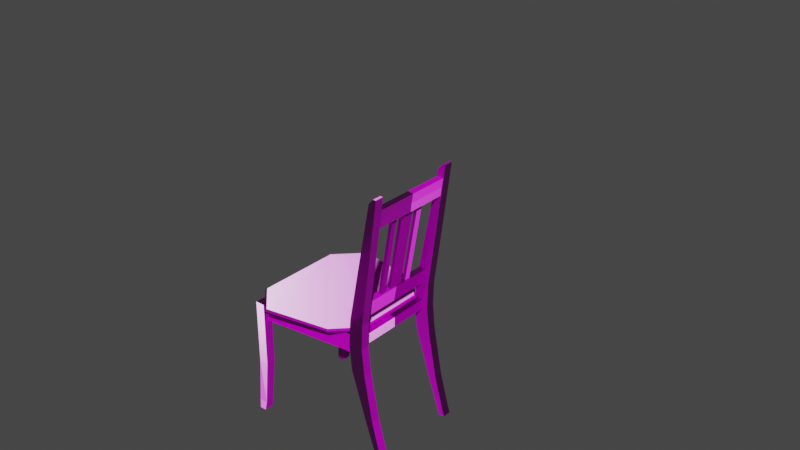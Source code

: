 # Source: chair.blend  (saved by Blender 3.3.6; exported with 4.5.12 LTS)
import bpy
from mathutils import Matrix  # noqa: F401  (used for matrix-valued properties, if any)

bpy.ops.wm.read_factory_settings(use_empty=True)
scene = bpy.context.scene
scene.name = 'Scene'

# ---- collections
col_collection = bpy.data.collections.new('Collection'); scene.collection.children.link(col_collection)
col_collection_2 = bpy.data.collections.new('Collection 2'); scene.collection.children.link(col_collection_2)

# ---- images (referenced by path relative to the original .blend; pixels are not part of the script)
import os
ASSET_DIR = os.environ.get("B2B_ASSET_DIR", "")  # directory of the original .blend (textures are referenced by path, not embedded)
HERE = os.path.dirname(os.path.abspath(__file__))  # packed textures are extracted next to this script under _unpacked/

def load_image(name, relpath, width, height, colorspace="sRGB"):
    """Load a texture the original file referenced (path relative to the .blend, or extracted next to this script)."""
    p = next((c for c in (os.path.join(HERE, relpath), os.path.join(ASSET_DIR, relpath)) if relpath and os.path.exists(c)), "")
    if p:
        img = bpy.data.images.load(p, check_existing=True)
        img.name = name
    else:  # same state as the original file: an image datablock whose file is absent (Cycles renders it pink)
        img = bpy.data.images.new(name, width, height)
        img.source = "FILE"
        img.filepath = "//" + (relpath or name)
    img.colorspace_settings.name = colorspace
    return img
img_woodfloor043_2k_normalgl_jpg = load_image('WoodFloor043_2K_NormalGL.jpg', 'WoodFloor043_2K_NormalGL.jpg', 1024, 1024, 'Non-Color')
img_woodfloor043_2k_color_jpg = load_image('WoodFloor043_2K_Color.jpg', 'WoodFloor043_2K_Color.jpg', 1024, 1024, 'sRGB')
img_woodfloor043_2k_roughness_jpg = load_image('WoodFloor043_2K_Roughness.jpg', 'WoodFloor043_2K_Roughness.jpg', 1024, 1024, 'Non-Color')
img_e2698c416dfe9853e4287c338e27a9e5_jpg = load_image('e2698c416dfe9853e4287c338e27a9e5.jpg', 'e2698c416dfe9853e4287c338e27a9e5.jpg', 1024, 1024, 'sRGB')

# ---- materials (node trees are filled in below, after node groups)
mat_material_001 = bpy.data.materials.new('Material.001')
mat_material_001.use_transparent_shadow = False
mat_e2698c416dfe9853e4287c338e27a9e5 = bpy.data.materials.new('e2698c416dfe9853e4287c338e27a9e5')
mat_e2698c416dfe9853e4287c338e27a9e5.surface_render_method = 'BLENDED'
mat_e2698c416dfe9853e4287c338e27a9e5.blend_method = 'BLEND'
mat_e2698c416dfe9853e4287c338e27a9e5.use_transparent_shadow = False

# ---- material node trees
mat_material_001.use_nodes = True; mat_material_001.node_tree.nodes.clear()
_N = mat_material_001.node_tree.nodes; _L = mat_material_001.node_tree.links
n0 = _N.new('ShaderNodeOutputMaterial'); n0.name = 'Material Output'; n0.location = (300, 300)
n1 = _N.new('ShaderNodeBsdfPrincipled'); n1.name = 'Principled BSDF'; n1.location = (10, 300)
n1.distribution = 'GGX'
n1.subsurface_method = 'RANDOM_WALK_SKIN'
n1.inputs[3].default_value = 1.45
n1.inputs[27].default_value = (0.0, 0.0, 0.0, 1.0)
n1.inputs[28].default_value = 1.0
n2 = _N.new('ShaderNodeTexImage'); n2.name = 'Image Texture.001'; n2.location = (-562, -405)
n2.image = img_woodfloor043_2k_normalgl_jpg
n3 = _N.new('ShaderNodeNormalMap'); n3.name = 'Normal Map'; n3.location = (-258, -399)
n4 = _N.new('ShaderNodeTexImage'); n4.name = 'Image Texture'; n4.location = (-385, 239)
n4.image = img_woodfloor043_2k_color_jpg
n5 = _N.new('ShaderNodeTexImage'); n5.name = 'Image Texture.002'; n5.location = (-489, -73)
n5.image = img_woodfloor043_2k_roughness_jpg
_L.new(n1.outputs[0], n0.inputs[0])
_L.new(n4.outputs[0], n1.inputs[0])
_L.new(n2.outputs[0], n3.inputs[1])
_L.new(n3.outputs[0], n1.inputs[5])
_L.new(n5.outputs[0], n1.inputs[2])
n0.is_active_output = True
mat_e2698c416dfe9853e4287c338e27a9e5.use_nodes = True; mat_e2698c416dfe9853e4287c338e27a9e5.node_tree.nodes.clear()
_N = mat_e2698c416dfe9853e4287c338e27a9e5.node_tree.nodes; _L = mat_e2698c416dfe9853e4287c338e27a9e5.node_tree.links
n0 = _N.new('ShaderNodeOutputMaterial'); n0.name = 'Material Output'; n0.location = (300, 300)
n1 = _N.new('ShaderNodeTexImage'); n1.name = 'Image Texture'; n1.location = (-200, 300)
n1.image = img_e2698c416dfe9853e4287c338e27a9e5_jpg
n1.extension = 'CLIP'
n2 = _N.new('ShaderNodeBsdfPrincipled'); n2.name = 'Principled BSDF'; n2.location = (0, 300)
n2.distribution = 'GGX'
n2.subsurface_method = 'RANDOM_WALK_SKIN'
n2.inputs[3].default_value = 1.45
n2.inputs[27].default_value = (0.0, 0.0, 0.0, 1.0)
n2.inputs[28].default_value = 1.0
_L.new(n1.outputs[0], n2.inputs[0])
_L.new(n1.outputs[1], n2.inputs[4])
_L.new(n2.outputs[0], n0.inputs[0])
n0.is_active_output = True

# ---- world
world_world = bpy.data.worlds.new('World'); scene.world = world_world
world_world.use_nodes = True; world_world.node_tree.nodes.clear()
_N = world_world.node_tree.nodes; _L = world_world.node_tree.links
n0 = _N.new('ShaderNodeOutputWorld'); n0.name = 'World Output'; n0.location = (300, 300)
n1 = _N.new('ShaderNodeBackground'); n1.name = 'Background'; n1.location = (10, 300)
n1.inputs[0].default_value = (0.05088, 0.05088, 0.05088, 1.0)
_L.new(n1.outputs[0], n0.inputs[0])
n0.is_active_output = True
world_world.color = (0.05088, 0.05088, 0.05088)
world_world.use_sun_shadow = False
world_world.sun_shadow_jitter_overblur = 0.0

# ---- meshes
me_cube_001 = bpy.data.meshes.new('Cube.001')
me_cube_001.from_pydata([(-0.01207, -0.006763, -0.006335), (-0.01217, -0.00599, 0.006763), (-0.01207, 0.006763, -0.006335), (-0.01217, 0.00599, 0.006763), (-0.002583, -0.006763, -0.006335), (-0.0001939, -0.00599, 0.006763), (-0.002583, 0.006763, -0.006335), (-0.0001939, 0.00599, 0.006763), (-0.006763, -0.006763, 0.1651), (-0.006763, 0.006763, 0.1651), (0.006763, -0.006763, 0.1651), (0.006763, 0.006763, 0.1651), (-0.006763, 0.006763, 0.07279), (0.006763, 0.006763, 0.07279), (0.006763, -0.006763, 0.07279), (-0.006763, -0.006763, 0.07279)], [], [(0, 1, 3, 2), (2, 3, 7, 6), (6, 7, 5, 4), (4, 5, 1, 0), (2, 6, 4, 0), (13, 12, 9, 11), (11, 9, 8, 10), (14, 13, 11, 10), (12, 15, 8, 9), (15, 14, 10, 8), (1, 5, 14, 15), (3, 1, 15, 12), (5, 7, 13, 14), (7, 3, 12, 13)])
_uv = me_cube_001.uv_layers.new(name='UVMap')
_uv.uv.foreach_set('vector', [0.3383, 0.2864, 0.3388, 0.2649, 0.3486, 0.2646, 0.3494, 0.2861, 0.3494, 0.2861, 0.3486, 0.2646, 0.3584, 0.2631, 0.3573, 0.285, 0.3573, 0.285, 0.3584, 0.2631, 0.3684, 0.2639, 0.3685, 0.2861, 0.3304, 0.2858, 0.3289, 0.2639, 0.3388, 0.2649, 0.3383, 0.2864, 0.08323, 0.3762, 0.07534, 0.3762, 0.07534, 0.3537, 0.08323, 0.3537, 0.3599, 0.1533, 0.3486, 0.1542, 0.3485, 0.0002485, 0.3597, 0.0001995, 0.06377, 0.3517, 0.06377, 0.3292, 0.07501, 0.3292, 0.07501, 0.3517, 0.3711, 0.1538, 0.3599, 0.1533, 0.3597, 0.0001995, 0.3711, 0.000166, 0.3486, 0.1542, 0.3373, 0.1544, 0.3374, 0.0002471, 0.3485, 0.0002485, 0.3373, 0.1544, 0.326, 0.1538, 0.3261, 0.000216, 0.3374, 0.0002471, 0.3388, 0.2649, 0.3289, 0.2639, 0.326, 0.1538, 0.3373, 0.1544, 0.3486, 0.2646, 0.3388, 0.2649, 0.3373, 0.1544, 0.3486, 0.1542, 0.3684, 0.2639, 0.3584, 0.2631, 0.3599, 0.1533, 0.3711, 0.1538, 0.3584, 0.2631, 0.3486, 0.2646, 0.3486, 0.1542, 0.3599, 0.1533])
me_cube_001.materials.append(mat_material_001)
me_cube_001.update()
me_cube_002 = bpy.data.meshes.new('Cube.002')
me_cube_002.from_pydata([(-0.004348, -0.00184, -0.004348), (-0.007306, -0.00184, 0.004348), (-0.004348, 0.01084, -0.004348), (-0.007306, 0.01084, 0.004348), (0.004348, -0.00184, -0.004348), (0.00139, -0.00184, 0.004348), (0.004348, 0.01084, -0.004348), (0.00139, 0.01084, 0.004348), (-0.02318, -0.00184, 0.05119), (-0.02318, 0.01084, 0.05119), (-0.01133, -0.00184, 0.05119), (-0.01133, 0.01084, 0.05119), (-0.04441, -0.00184, 0.1185), (-0.04441, 0.01084, 0.1185), (-0.02362, -0.00184, 0.1185), (-0.02362, 0.01084, 0.1185), (-0.04811, -0.00184, 0.1555), (-0.04811, 0.01084, 0.1555), (-0.02732, -0.00184, 0.1555), (-0.02732, 0.01084, 0.1555), (-0.04548, -0.00184, 0.1915), (-0.04548, 0.01084, 0.1915), (-0.02601, -0.00184, 0.1915), (-0.02601, 0.01084, 0.1915), (-0.03124, -0.00184, 0.2657), (-0.03124, 0.01084, 0.2657), (-0.0156, -0.00184, 0.2657), (-0.0156, 0.01084, 0.2657), (-0.01257, -0.00184, 0.3608), (-0.01257, 0.01084, 0.3608), (-0.002718, -0.00184, 0.3608), (-0.002718, 0.01084, 0.3608), (-0.00591, -0.00184, 0.3682), (-0.00591, 0.01084, 0.3682), (-0.001731, -0.00184, 0.3682), (-0.001731, 0.01084, 0.3682)], [], [(0, 1, 3, 2), (2, 3, 7, 6), (6, 7, 5, 4), (4, 5, 1, 0), (2, 6, 4, 0), (3, 1, 8, 9), (8, 10, 14, 12), (1, 5, 10, 8), (7, 3, 9, 11), (5, 7, 11, 10), (14, 15, 19, 18), (11, 9, 13, 15), (10, 11, 15, 14), (9, 8, 12, 13), (16, 18, 22, 20), (13, 12, 16, 17), (12, 14, 18, 16), (15, 13, 17, 19), (23, 21, 25, 27), (19, 17, 21, 23), (18, 19, 23, 22), (17, 16, 20, 21), (26, 27, 31, 30), (22, 23, 27, 26), (21, 20, 24, 25), (20, 22, 26, 24), (28, 30, 34, 32), (25, 24, 28, 29), (24, 26, 30, 28), (27, 25, 29, 31), (35, 33, 32, 34), (31, 29, 33, 35), (30, 31, 35, 34), (29, 28, 32, 33)])
_uv = me_cube_002.uv_layers.new(name='UVMap')
_uv.uv.foreach_set('vector', [0.32, 0.005039, 0.3201, 0.02069, 0.3093, 0.02114, 0.3092, 0.005488, 0.3092, 0.005488, 0.3093, 0.02114, 0.3021, 0.0165, 0.3022, 0.0007423, 0.3022, 0.0007423, 0.3021, 0.0165, 0.2912, 0.01578, 0.2915, 0.000166, 0.2915, 0.000166, 0.2912, 0.01578, 0.284, 0.01947, 0.2845, 0.004091, 0.07501, 0.3754, 0.06758, 0.3754, 0.06758, 0.3537, 0.07501, 0.3537, 0.3093, 0.02114, 0.3201, 0.02069, 0.3215, 0.1055, 0.3105, 0.1066, 0.2796, 0.104, 0.2896, 0.1003, 0.2867, 0.2194, 0.269, 0.2227, 0.284, 0.01947, 0.2912, 0.01578, 0.2896, 0.1003, 0.2796, 0.104, 0.3021, 0.0165, 0.3093, 0.02114, 0.3105, 0.1066, 0.3006, 0.1012, 0.2912, 0.01578, 0.3021, 0.0165, 0.3006, 0.1012, 0.2896, 0.1003, 0.2867, 0.2194, 0.2977, 0.2201, 0.2969, 0.2856, 0.2857, 0.2854, 0.3006, 0.1012, 0.3105, 0.1066, 0.3149, 0.226, 0.2977, 0.2201, 0.2896, 0.1003, 0.3006, 0.1012, 0.2977, 0.2201, 0.2867, 0.2194, 0.3105, 0.1066, 0.3215, 0.1055, 0.3257, 0.2253, 0.3149, 0.226, 0.2675, 0.2858, 0.2857, 0.2854, 0.2855, 0.3495, 0.2689, 0.3469, 0.3149, 0.226, 0.3257, 0.2253, 0.3257, 0.288, 0.315, 0.2873, 0.269, 0.2227, 0.2867, 0.2194, 0.2857, 0.2854, 0.2675, 0.2858, 0.2977, 0.2201, 0.3149, 0.226, 0.315, 0.2873, 0.2969, 0.2856, 0.2966, 0.3496, 0.3132, 0.3473, 0.3092, 0.4749, 0.2962, 0.4783, 0.2969, 0.2856, 0.315, 0.2873, 0.3132, 0.3473, 0.2966, 0.3496, 0.2857, 0.2854, 0.2969, 0.2856, 0.2966, 0.3496, 0.2855, 0.3495, 0.315, 0.2873, 0.3257, 0.288, 0.3239, 0.3486, 0.3132, 0.3473, 0.2855, 0.4783, 0.2962, 0.4783, 0.2959, 0.6397, 0.2853, 0.6396, 0.2855, 0.3495, 0.2966, 0.3496, 0.2962, 0.4783, 0.2855, 0.4783, 0.3132, 0.3473, 0.3239, 0.3486, 0.3199, 0.4762, 0.3092, 0.4749, 0.2689, 0.3469, 0.2855, 0.3495, 0.2855, 0.4783, 0.2725, 0.4747, 0.2771, 0.6374, 0.2853, 0.6396, 0.2853, 0.6522, 0.2818, 0.6512, 0.3092, 0.4749, 0.3199, 0.4762, 0.3148, 0.6389, 0.3041, 0.6375, 0.2725, 0.4747, 0.2855, 0.4783, 0.2853, 0.6396, 0.2771, 0.6374, 0.2962, 0.4783, 0.3092, 0.4749, 0.3041, 0.6375, 0.2959, 0.6397, 0.08617, 0.3292, 0.08617, 0.3364, 0.07534, 0.3364, 0.07534, 0.3292, 0.2959, 0.6397, 0.3041, 0.6375, 0.2994, 0.6513, 0.2959, 0.6522, 0.2853, 0.6396, 0.2959, 0.6397, 0.2959, 0.6522, 0.2853, 0.6522, 0.08617, 0.3534, 0.07534, 0.3534, 0.07534, 0.3364, 0.08617, 0.3364])
me_cube_002.materials.append(mat_material_001)
me_cube_002.update()
me_cube_003 = bpy.data.meshes.new('Cube.003')
me_cube_003.from_pydata([(-0.07381, 0.009437, -0.013), (-0.07381, 0.009437, 0.013), (-0.07381, 0.013, -0.013), (-0.07381, 0.013, 0.013), (0.06591, 0.006885, -0.013), (0.06591, 0.006885, 0.013), (0.06591, 0.01045, -0.013), (0.06591, 0.01045, 0.013)], [], [(0, 1, 3, 2), (2, 3, 7, 6), (6, 7, 5, 4), (4, 5, 1, 0), (2, 6, 4, 0), (7, 3, 1, 5)])
_uv = me_cube_003.uv_layers.new(name='UVMap')
_uv.uv.foreach_set('vector', [0.3744, 0.0001661, 0.3964, 0.000166, 0.3964, 0.006178, 0.3744, 0.006178, 0.3744, 0.006178, 0.3964, 0.006178, 0.3964, 0.242, 0.3744, 0.242, 0.3744, 0.242, 0.3964, 0.242, 0.3964, 0.248, 0.3744, 0.248, 0.4213, 0.2421, 0.3994, 0.2421, 0.3994, 0.006288, 0.4213, 0.006288, 0.3744, 0.006178, 0.3744, 0.242, 0.3714, 0.2421, 0.3714, 0.006288, 0.3964, 0.242, 0.3964, 0.006178, 0.3994, 0.006288, 0.3994, 0.2421])
me_cube_003.materials.append(mat_material_001)
me_cube_003.update()
me_cube_004 = bpy.data.meshes.new('Cube.004')
me_cube_004.from_pydata([(-0.005462, 0.05909, -0.0005286), (-0.005462, 0.05909, 0.01349), (0.005462, 0.05909, -0.0005286), (0.005462, 0.05909, 0.01349), (-0.005462, 0.0, -0.0005286), (-0.005462, 0.0, 0.01349), (0.005462, 0.0, -0.0005286), (0.005462, 0.0, 0.01349)], [], [(4, 5, 1, 0), (0, 1, 3, 2), (3, 1, 5, 7), (0, 2, 6, 4), (2, 3, 7, 6)])
_uv = me_cube_004.uv_layers.new(name='UVMap')
_uv.uv.foreach_set('vector', [0.2519, 0.4336, 0.2414, 0.4336, 0.2414, 0.3455, 0.2519, 0.3455, 0.2519, 0.3455, 0.2414, 0.3455, 0.2414, 0.3292, 0.2519, 0.3292, 0.2333, 0.3455, 0.2414, 0.3455, 0.2414, 0.4336, 0.2333, 0.4336, 0.2519, 0.3455, 0.26, 0.3455, 0.26, 0.4336, 0.2519, 0.4336, 0.2229, 0.3455, 0.2333, 0.3455, 0.2333, 0.4336, 0.2229, 0.4336])
me_cube_004.materials.append(mat_material_001)
me_cube_004.update()
me_cube_005 = bpy.data.meshes.new('Cube.005')
me_cube_005.from_pydata([(-0.004703, 0.07916, 0.0007791), (-0.004703, 0.07916, 0.01349), (0.004703, 0.07916, 0.0007791), (0.004703, 0.07916, 0.01349), (-0.004703, 0.0, 0.0007791), (-0.004703, 0.0, 0.01349), (0.004703, 0.0, 0.0007791), (0.004703, 0.0, 0.01349)], [], [(4, 5, 1, 0), (0, 1, 3, 2), (3, 1, 5, 7), (0, 2, 6, 4), (2, 3, 7, 6)])
_uv = me_cube_005.uv_layers.new(name='UVMap')
_uv.uv.foreach_set('vector', [0.4559, 0.06899, 0.4559, 0.04922, 0.5175, 0.04922, 0.5175, 0.06899, 0.5248, 0.0148, 0.5248, 0.03458, 0.5175, 0.03458, 0.5175, 0.0148, 0.5175, 0.03458, 0.5175, 0.04922, 0.4559, 0.04922, 0.4559, 0.03458, 0.5175, 0.000166, 0.5175, 0.0148, 0.4559, 0.0148, 0.4559, 0.0001661, 0.5175, 0.0148, 0.5175, 0.03458, 0.4559, 0.03458, 0.4559, 0.0148])
me_cube_005.materials.append(mat_material_001)
me_cube_005.update()
me_cube_006 = bpy.data.meshes.new('Cube.006')
me_cube_006.from_pydata([(-0.004362, 0.06263, -0.01091), (-0.004362, 0.06263, 0.01091), (0.004362, 0.06263, -0.01091), (0.004362, 0.06263, 0.01091), (-0.004362, 0.0, -0.01091), (-0.004362, 0.0, 0.01091), (0.004362, 0.0, -0.01091), (0.004362, 0.0, 0.01091)], [], [(4, 5, 1, 0), (0, 1, 3, 2), (3, 1, 5, 7), (0, 2, 6, 4), (2, 3, 7, 6)])
_uv = me_cube_006.uv_layers.new(name='UVMap')
_uv.uv.foreach_set('vector', [0.1268, 0.439, 0.11, 0.439, 0.11, 0.3426, 0.1268, 0.3426, 0.1268, 0.3426, 0.11, 0.3426, 0.11, 0.3292, 0.1268, 0.3292, 0.1033, 0.3426, 0.11, 0.3426, 0.11, 0.439, 0.1033, 0.439, 0.1268, 0.3426, 0.1335, 0.3426, 0.1335, 0.439, 0.1268, 0.439, 0.08651, 0.3426, 0.1033, 0.3426, 0.1033, 0.439, 0.08651, 0.439])
me_cube_006.materials.append(mat_material_001)
me_cube_006.update()
me_cube_007 = bpy.data.meshes.new('Cube.007')
me_cube_007.from_pydata([(-0.006419, 0.06263, -0.01358), (-0.00417, 0.06263, 0.01217), (0.004378, 0.06263, -0.01346), (0.003755, 0.06263, 0.01217), (-0.006419, 1.07e-11, -0.01358), (-0.00417, 2.683e-12, 0.01217), (0.004378, -5.366e-12, -0.01346), (0.003755, 2.683e-12, 0.01217), (-0.006419, 0.06263, -0.001141), (0.003755, 0.06263, -0.001141), (0.003755, 6.542e-11, -0.001141), (-0.006419, 6.542e-11, -0.001141)], [], [(11, 5, 1, 8), (8, 1, 3, 9), (3, 1, 5, 7), (0, 2, 6, 4), (9, 3, 7, 10), (2, 9, 10, 6), (0, 8, 9, 2), (4, 11, 8, 0)])
_uv = me_cube_007.uv_layers.new(name='UVMap')
_uv.uv.foreach_set('vector', [0.05714, 0.3652, 0.05709, 0.3866, 0.008454, 0.3858, 0.009013, 0.3651, 0.009013, 0.3651, 0.008454, 0.3858, 0.002265, 0.3871, 0.001194, 0.3663, 0.008402, 0.3981, 0.008454, 0.3858, 0.05709, 0.3866, 0.05703, 0.3989, 0.008605, 0.346, 0.008605, 0.3292, 0.05714, 0.3292, 0.05714, 0.346, 0.008314, 0.4188, 0.008402, 0.3981, 0.05703, 0.3989, 0.05695, 0.4196, 0.008233, 0.4379, 0.008314, 0.4188, 0.05695, 0.4196, 0.05687, 0.4388, 0.008605, 0.346, 0.009013, 0.3651, 0.001194, 0.3663, 0.000166, 0.3471, 0.05714, 0.346, 0.05714, 0.3652, 0.009013, 0.3651, 0.008605, 0.346])
me_cube_007.materials.append(mat_material_001)
me_cube_007.update()
me_cube_008 = bpy.data.meshes.new('Cube.008')
me_cube_008.from_pydata([(-0.00223, -0.01, 0.06316), (-0.00223, -0.01, -0.06316), (-0.00223, 0.01, 0.06316), (-0.00223, 0.01, -0.06316), (0.00223, -0.01, 0.06316), (0.00223, -0.01, -0.06316), (0.00223, 0.01, 0.06316), (0.00223, 0.01, -0.06316)], [], [(0, 1, 3, 2), (2, 3, 7, 6), (6, 7, 5, 4), (4, 5, 1, 0), (2, 6, 4, 0), (7, 3, 1, 5)])
_uv = me_cube_008.uv_layers.new(name='UVMap')
_uv.uv.foreach_set('vector', [0.4421, 0.2185, 0.4421, 0.4294, 0.4254, 0.4294, 0.4254, 0.2185, 0.4254, 0.2185, 0.4254, 0.4294, 0.4216, 0.4294, 0.4216, 0.2185, 0.4254, 0.2111, 0.4254, 0.000166, 0.4421, 0.000166, 0.4421, 0.2111, 0.4458, 0.2185, 0.4458, 0.4294, 0.4421, 0.4294, 0.4421, 0.2185, 0.4254, 0.2185, 0.4254, 0.2111, 0.4421, 0.2111, 0.4421, 0.2185, 0.4254, 0.4368, 0.4254, 0.4294, 0.4421, 0.4294, 0.4421, 0.4368])
me_cube_008.materials.append(mat_material_001)
me_cube_008.update()
me_cube_009 = bpy.data.meshes.new('Cube.009')
me_cube_009.from_pydata([(-0.00223, -0.00423, 0.06316), (-0.00223, -0.00423, -0.06316), (-0.00223, 0.00423, 0.06316), (-0.00223, 0.00423, -0.06316), (0.00223, -0.00423, 0.06316), (0.00223, -0.00423, -0.06316), (0.00223, 0.00423, 0.06316), (0.00223, 0.00423, -0.06316)], [], [(0, 1, 3, 2), (2, 3, 7, 6), (6, 7, 5, 4), (4, 5, 1, 0), (2, 6, 4, 0), (7, 3, 1, 5)])
_uv = me_cube_009.uv_layers.new(name='UVMap')
_uv.uv.foreach_set('vector', [0.1131, 0.4649, 0.007446, 0.4649, 0.007446, 0.4507, 0.1131, 0.4507, 0.1131, 0.4507, 0.007446, 0.4507, 0.007446, 0.4432, 0.1131, 0.4432, 0.1169, 0.4507, 0.2225, 0.4507, 0.2225, 0.4649, 0.1169, 0.4649, 0.1131, 0.4723, 0.007446, 0.4723, 0.007446, 0.4649, 0.1131, 0.4649, 0.1131, 0.4507, 0.1169, 0.4507, 0.1169, 0.4649, 0.1131, 0.4649, 0.003715, 0.4507, 0.007446, 0.4507, 0.007446, 0.4649, 0.003715, 0.4649])
me_cube_009.materials.append(mat_material_001)
me_cube_009.update()
me_cube_010 = bpy.data.meshes.new('Cube.010')
me_cube_010.from_pydata([(-0.04012, -0.09806, -0.003014), (-0.04121, -0.1007, -0.0003843), (-0.07701, -0.06118, -0.003014), (-0.07964, -0.06227, -0.0003843), (-0.07701, -0.06118, 0.004931), (-0.07964, -0.06227, 0.002301), (-0.04012, -0.09806, 0.004931), (-0.04121, -0.1007, 0.002301), (-0.07701, 0.06118, -0.003014), (-0.07964, 0.06227, -0.0003843), (-0.04012, 0.09806, -0.003014), (-0.04121, 0.1007, -0.0003843), (-0.04012, 0.09806, 0.004931), (-0.04121, 0.1007, 0.002301), (-0.07701, 0.06118, 0.004931), (-0.07964, 0.06227, 0.002301), (0.0821, -0.05122, -0.002368), (0.0843, -0.05213, -0.0001657), (0.05122, -0.0821, -0.002368), (0.05213, -0.0843, -0.0001657), (0.05122, -0.0821, 0.004285), (0.05213, -0.0843, 0.002083), (0.0821, -0.05122, 0.004285), (0.0843, -0.05213, 0.002083), (0.05122, 0.0821, -0.002368), (0.05213, 0.0843, -0.0001657), (0.0821, 0.05122, -0.002368), (0.0843, 0.05213, -0.0001657), (0.0821, 0.05122, 0.004285), (0.0843, 0.05213, 0.002083), (0.05122, 0.0821, 0.004285), (0.05213, 0.0843, 0.002083)], [], [(3, 5, 15, 9), (29, 27, 25, 31), (13, 11, 9, 15), (24, 26, 0, 2), (21, 19, 17, 23), (19, 21, 7, 1), (11, 13, 31, 25), (27, 29, 23, 17), (1, 7, 5, 3), (2, 0, 1, 3), (6, 4, 5, 7), (14, 12, 13, 15), (10, 8, 9, 11), (30, 28, 29, 31), (26, 24, 25, 27), (22, 20, 21, 23), (18, 16, 17, 19), (3, 9, 8, 2), (11, 25, 24, 10), (27, 17, 16, 26), (19, 1, 0, 18), (4, 14, 15, 5), (20, 6, 7, 21), (23, 29, 28, 22), (31, 13, 12, 30), (10, 24, 2, 8), (26, 16, 18, 0), (6, 20, 14, 4), (20, 22, 12, 14), (22, 28, 30, 12)])
_uv = me_cube_010.uv_layers.new(name='UVMap')
_uv.uv.foreach_set('vector', [0.452, 0.2943, 0.4497, 0.2943, 0.4497, 0.09417, 0.4521, 0.09419, 0.4502, 0.7672, 0.4521, 0.7672, 0.4522, 0.8394, 0.4503, 0.8394, 0.4497, 0.000166, 0.4523, 0.0001831, 0.4521, 0.09419, 0.4497, 0.09417, 0.1597, 0.3021, 0.1338, 0.2504, 0.2363, 0.000166, 0.2672, 0.06199, 0.4498, 0.5316, 0.4518, 0.5316, 0.4519, 0.6037, 0.45, 0.6037, 0.4518, 0.5316, 0.4498, 0.5316, 0.4497, 0.3794, 0.452, 0.3795, 0.4523, 0.9998, 0.4498, 0.9998, 0.4503, 0.8394, 0.4522, 0.8394, 0.4521, 0.7672, 0.4502, 0.7672, 0.45, 0.6037, 0.4519, 0.6037, 0.452, 0.3795, 0.4497, 0.3794, 0.4497, 0.2943, 0.452, 0.2943, 0.4552, 0.2944, 0.4552, 0.3799, 0.452, 0.3795, 0.452, 0.2943, 0.4467, 0.3798, 0.4465, 0.2944, 0.4497, 0.2943, 0.4497, 0.3794, 0.4465, 0.09415, 0.4461, 0.002269, 0.4497, 0.000166, 0.4497, 0.09417, 0.4555, 0.002155, 0.4552, 0.09419, 0.4521, 0.09419, 0.4523, 0.0001831, 0.4477, 0.839, 0.4476, 0.7673, 0.4502, 0.7672, 0.4503, 0.8394, 0.4547, 0.7672, 0.455, 0.839, 0.4522, 0.8394, 0.4521, 0.7672, 0.4474, 0.6037, 0.4471, 0.5319, 0.4498, 0.5316, 0.45, 0.6037, 0.4544, 0.5319, 0.4545, 0.6037, 0.4519, 0.6037, 0.4518, 0.5316, 0.452, 0.2943, 0.4521, 0.09419, 0.4552, 0.09419, 0.4552, 0.2944, 0.4523, 0.9998, 0.4522, 0.8394, 0.455, 0.839, 0.4555, 0.997, 0.4521, 0.7672, 0.4519, 0.6037, 0.4545, 0.6037, 0.4547, 0.7672, 0.4518, 0.5316, 0.452, 0.3795, 0.4552, 0.3799, 0.4544, 0.5319, 0.4465, 0.2944, 0.4465, 0.09415, 0.4497, 0.09417, 0.4497, 0.2943, 0.4471, 0.5319, 0.4467, 0.3798, 0.4497, 0.3794, 0.4498, 0.5316, 0.45, 0.6037, 0.4502, 0.7672, 0.4476, 0.7673, 0.4474, 0.6037, 0.4503, 0.8394, 0.4498, 0.9998, 0.4466, 0.997, 0.4477, 0.839, 0.2363, 0.3289, 0.1597, 0.3021, 0.2672, 0.06199, 0.2672, 0.2671, 0.1338, 0.2504, 0.1338, 0.07868, 0.1597, 0.02692, 0.2363, 0.000166, 0.03108, 0.000166, 0.1076, 0.02692, 0.000166, 0.2671, 0.0001661, 0.06199, 0.1076, 0.02692, 0.1335, 0.07868, 0.03108, 0.3289, 0.000166, 0.2671, 0.1335, 0.07868, 0.1335, 0.2504, 0.1076, 0.3021, 0.03108, 0.3289])
me_cube_010.materials.append(mat_material_001)
me_cube_010.update()
me_cube_011 = bpy.data.meshes.new('Cube.011')
me_cube_011.from_pydata([(-0.01, -0.02512, -0.007632), (-0.01, -0.02512, 0.005076), (-0.01, 0.0265, -0.007632), (-0.01, 0.0265, 0.005076), (0.01, -0.04512, -0.007632), (0.01, -0.04512, 0.005076), (0.01, 0.04267, -0.007632), (0.01, 0.04267, 0.005076)], [], [(0, 1, 3, 2), (2, 3, 7, 6), (6, 7, 5, 4), (4, 5, 1, 0), (2, 6, 4, 0), (7, 3, 1, 5)])
_uv = me_cube_011.uv_layers.new(name='UVMap')
_uv.uv.foreach_set('vector', [0.3434, 0.3359, 0.3544, 0.3359, 0.3544, 0.4255, 0.3434, 0.4255, 0.3434, 0.4255, 0.3544, 0.4255, 0.3544, 0.4702, 0.3434, 0.4702, 0.3828, 0.4536, 0.3718, 0.4536, 0.3718, 0.3012, 0.3828, 0.3012, 0.3434, 0.2868, 0.3544, 0.2868, 0.3544, 0.3359, 0.3434, 0.3359, 0.3434, 0.4255, 0.326, 0.4536, 0.326, 0.3012, 0.3434, 0.3359, 0.3718, 0.4536, 0.3544, 0.4255, 0.3544, 0.3359, 0.3718, 0.3012])
me_cube_011.materials.append(mat_material_001)
me_cube_011.update()
me_cube_012 = bpy.data.meshes.new('Cube.012')
me_cube_012.from_pydata([(-0.01, -0.01504, -0.007632), (-0.01, -0.01504, 0.005076), (-0.01, 0.02701, -0.007632), (-0.01, 0.02701, 0.005076), (0.01, -0.03977, -0.007632), (0.01, -0.03977, 0.005076), (0.01, 0.04701, -0.006699), (0.01, 0.04701, 0.006008)], [], [(0, 1, 3, 2), (2, 3, 7, 6), (6, 7, 5, 4), (4, 5, 1, 0), (2, 6, 4, 0), (7, 3, 1, 5)])
_uv = me_cube_012.uv_layers.new(name='UVMap')
_uv.uv.foreach_set('vector', [0.1615, 0.4081, 0.1615, 0.3861, 0.198, 0.3861, 0.198, 0.4081, 0.198, 0.4081, 0.198, 0.3861, 0.2225, 0.3844, 0.2225, 0.4065, 0.2152, 0.3292, 0.2153, 0.3513, 0.14, 0.3513, 0.1399, 0.3293, 0.1338, 0.4081, 0.1338, 0.3861, 0.1615, 0.3861, 0.1615, 0.4081, 0.198, 0.4081, 0.2153, 0.4429, 0.14, 0.4429, 0.1615, 0.4081, 0.2153, 0.3513, 0.198, 0.3861, 0.1615, 0.3861, 0.14, 0.3513])
me_cube_012.materials.append(mat_material_001)
me_cube_012.update()
me_e2698c416dfe9853e4287c338e27a9e5_001 = bpy.data.meshes.new('e2698c416dfe9853e4287c338e27a9e5.001')
me_e2698c416dfe9853e4287c338e27a9e5_001.from_pydata([(0.1246, 0.1989, -1.172e-07), (0.1246, -0.03064, -1.172e-07), (-0.1288, 0.1989, -1.172e-07), (-0.1288, -0.03064, -1.172e-07)], [], [(3, 1, 0, 2)])
_uv = me_e2698c416dfe9853e4287c338e27a9e5_001.uv_layers.new(name='UVMap')
_uv.uv.foreach_set('vector', [0.1445, 0.3266, 0.4264, 0.3266, 0.4264, 0.5078, 0.1445, 0.5078])
me_e2698c416dfe9853e4287c338e27a9e5_001.materials.append(mat_e2698c416dfe9853e4287c338e27a9e5)
me_e2698c416dfe9853e4287c338e27a9e5_001.update()
me_e2698c416dfe9853e4287c338e27a9e5_003 = bpy.data.meshes.new('e2698c416dfe9853e4287c338e27a9e5.003')
me_e2698c416dfe9853e4287c338e27a9e5_003.from_pydata([(0.3547, 0.5, 0.0), (0.0, 0.5, 0.0), (0.3547, 0.001767, 0.0), (0.0, 0.001767, 0.0)], [], [(3, 2, 0, 1)])
_uv = me_e2698c416dfe9853e4287c338e27a9e5_003.uv_layers.new(name='UVMap')
_uv.uv.foreach_set('vector', [0.5, 0.5018, 1.0, 0.5018, 1.0, 1.0, 0.5, 1.0])
me_e2698c416dfe9853e4287c338e27a9e5_003.materials.append(mat_e2698c416dfe9853e4287c338e27a9e5)
me_e2698c416dfe9853e4287c338e27a9e5_003.update()
me_e2698c416dfe9853e4287c338e27a9e5_004 = bpy.data.meshes.new('e2698c416dfe9853e4287c338e27a9e5.004')
me_e2698c416dfe9853e4287c338e27a9e5_004.from_pydata([(-0.3547, 0.5, 0.0), (-0.3547, 0.007814, 0.0), (-0.05221, 0.5, 0.0), (-0.05221, 0.007814, 0.0)], [], [(1, 3, 2, 0)])
_uv = me_e2698c416dfe9853e4287c338e27a9e5_004.uv_layers.new(name='UVMap')
_uv.uv.foreach_set('vector', [0.0, 0.5078, 0.4264, 0.5078, 0.4264, 1.0, 0.0, 1.0])
me_e2698c416dfe9853e4287c338e27a9e5_004.materials.append(mat_e2698c416dfe9853e4287c338e27a9e5)
me_e2698c416dfe9853e4287c338e27a9e5_004.update()

# ---- objects
ob_cube = bpy.data.objects.new('Cube', me_cube_001)
ob_cube_001 = bpy.data.objects.new('Cube.001', me_cube_002)
ob_cube_002 = bpy.data.objects.new('Cube.002', me_cube_003)
ob_cube_003 = bpy.data.objects.new('Cube.003', me_cube_004)
ob_cube_004 = bpy.data.objects.new('Cube.004', me_cube_005)
ob_cube_005 = bpy.data.objects.new('Cube.005', me_cube_006)
ob_cube_006 = bpy.data.objects.new('Cube.006', me_cube_007)
ob_cube_007 = bpy.data.objects.new('Cube.007', me_cube_008)
ob_cube_008 = bpy.data.objects.new('Cube.008', me_cube_009)
ob_cube_009 = bpy.data.objects.new('Cube.009', me_cube_010)
ob_cube_010 = bpy.data.objects.new('Cube.010', me_cube_011)
ob_cube_011 = bpy.data.objects.new('Cube.011', me_cube_012)
ob_e2698c416dfe9853e4287c338e27a9e5_001 = bpy.data.objects.new('e2698c416dfe9853e4287c338e27a9e5.001', me_e2698c416dfe9853e4287c338e27a9e5_001)
ob_e2698c416dfe9853e4287c338e27a9e5_003 = bpy.data.objects.new('e2698c416dfe9853e4287c338e27a9e5.003', me_e2698c416dfe9853e4287c338e27a9e5_003)
ob_e2698c416dfe9853e4287c338e27a9e5_004 = bpy.data.objects.new('e2698c416dfe9853e4287c338e27a9e5.004', me_e2698c416dfe9853e4287c338e27a9e5_004)
ob_mirror = bpy.data.objects.new('MIRROR', None)

# ---- transforms, parenting, visibility, modifiers, constraints
ob_cube.location = (7.094e-18, 0.07881, 0.03195)
_m = ob_cube.modifiers.new('Mirror', 'MIRROR')
_m.use_axis = (False, True, False)
_m.mirror_object = ob_mirror
ob_cube_001.location = (0.1914, 0.06, 0.03069)
_m = ob_cube_001.modifiers.new('Mirror', 'MIRROR')
_m.use_axis = (False, True, False)
_m.mirror_object = ob_mirror
ob_cube_002.location = (0.07836, 0.05998, 0.1838)
ob_cube_002.rotation_euler = (0.0, -0.0, -0.08727)
_m = ob_cube_002.modifiers.new('Mirror', 'MIRROR')
_m.use_axis = (False, True, False)
_m.mirror_object = ob_mirror
ob_cube_003.location = (0.1522, 0.0, 0.1841)
_m = ob_cube_003.modifiers.new('Mirror', 'MIRROR')
_m.use_axis = (False, True, False)
_m.mirror_object = ob_mirror
ob_cube_004.location = (-0.0007239, 0.0, 0.1828)
_m = ob_cube_004.modifiers.new('Mirror', 'MIRROR')
_m.use_axis = (False, True, False)
_m.mirror_object = ob_mirror
ob_cube_005.location = (0.1544, 0.0, 0.2338)
ob_cube_005.rotation_euler = (2.073e-09, 0.1745, 2.369e-08)
_m = ob_cube_005.modifiers.new('Mirror', 'MIRROR')
_m.use_axis = (False, True, False)
_m.mirror_object = ob_mirror
ob_cube_006.location = (0.181, -1.227e-09, 0.3695)
ob_cube_006.rotation_euler = (2.073e-09, 0.1745, 2.369e-08)
_m = ob_cube_006.modifiers.new('Mirror', 'MIRROR')
_m.use_axis = (False, True, False)
_m.mirror_object = ob_mirror
ob_cube_007.location = (0.1672, 0.0, 0.3033)
ob_cube_007.rotation_euler = (2.073e-09, 0.1745, 2.369e-08)
ob_cube_008.location = (0.167, 0.02338, 0.3034)
ob_cube_008.rotation_euler = (2.073e-09, 0.1745, 2.369e-08)
_m = ob_cube_008.modifiers.new('Mirror', 'MIRROR')
_m.use_axis = (False, True, False)
_m.mirror_object = ob_mirror
ob_cube_009.location = (0.06587, 2.716e-08, 0.1992)
ob_cube_010.location = (0.02881, 0.04632, 0.1912)
ob_cube_010.rotation_euler = (0.0, -0.0, -0.7854)
_m = ob_cube_010.modifiers.new('Mirror', 'MIRROR')
_m.use_axis = (False, True, False)
_m.mirror_object = ob_mirror
ob_cube_011.location = (0.1205, 0.04632, 0.1912)
ob_cube_011.rotation_euler = (0.0, -0.0, 3.927)
_m = ob_cube_011.modifiers.new('Mirror', 'MIRROR')
_m.use_axis = (False, True, False)
_m.mirror_object = ob_mirror
ob_e2698c416dfe9853e4287c338e27a9e5_001.location = (-7.451e-09, -1.164e-10, -3.553e-15)
ob_e2698c416dfe9853e4287c338e27a9e5_001.rotation_euler = (3.142, 3.142, 1.571)
ob_e2698c416dfe9853e4287c338e27a9e5_003.location = (0.2982, -0.22, 0.0)
ob_e2698c416dfe9853e4287c338e27a9e5_003.rotation_euler = (1.571, 7.55e-08, 3.142)
ob_e2698c416dfe9853e4287c338e27a9e5_004.location = (-0.1971, 0.15, 0.0)
ob_e2698c416dfe9853e4287c338e27a9e5_004.rotation_euler = (1.571, 7.55e-08, 1.571)
ob_mirror.location = (0.0, 0.0, 0.0)

# ---- collection membership
col_collection.objects.link(ob_cube)
col_collection.objects.link(ob_cube_001)
col_collection.objects.link(ob_cube_002)
col_collection.objects.link(ob_cube_003)
col_collection.objects.link(ob_cube_004)
col_collection.objects.link(ob_cube_005)
col_collection.objects.link(ob_cube_006)
col_collection.objects.link(ob_cube_007)
col_collection.objects.link(ob_cube_008)
col_collection.objects.link(ob_cube_009)
col_collection.objects.link(ob_cube_010)
col_collection.objects.link(ob_cube_011)
col_collection_2.objects.link(ob_e2698c416dfe9853e4287c338e27a9e5_001)
col_collection_2.objects.link(ob_e2698c416dfe9853e4287c338e27a9e5_003)
col_collection_2.objects.link(ob_e2698c416dfe9853e4287c338e27a9e5_004)
col_collection_2.objects.link(ob_mirror)
def _layer_coll(name, lc=None):
    lc = lc or bpy.context.view_layer.layer_collection
    for c in lc.children:
        if c.name == name: return c
        r = _layer_coll(name, c)
        if r: return r
_layer_coll('Collection 2').exclude = True

# ---- scene / render settings (as saved in the file)
scene.frame_start = 1; scene.frame_end = 250; scene.frame_set(2)
scene.render.engine = 'BLENDER_EEVEE_NEXT'
scene.cycles.sampling_pattern = 'TABULATED_SOBOL'
scene.cycles.use_light_tree = False
scene.view_settings.view_transform = 'Filmic'
bpy.context.view_layer.update()

# ---- added for rendering (the .blend has no active camera and no usable light): camera, sun
cam_auto = bpy.data.cameras.new('AutoCamera')
cam_auto.lens = 50.0
cam_auto.sensor_width = 36.0
cam_auto.clip_end = 1000.0
ob_auto_camera = bpy.data.objects.new('AutoCamera', cam_auto)
scene.collection.objects.link(ob_auto_camera)
ob_auto_camera.location = (0.935917, -0.923447, 0.94818)
ob_auto_camera.rotation_euler = (1.09748, -7.21219e-08, 0.694738)
scene.camera = ob_auto_camera
light_auto_sun = bpy.data.lights.new('AutoSun', 'SUN')
light_auto_sun.energy = 3.0
light_auto_sun.angle = 0.0523599
ob_auto_sun = bpy.data.objects.new('AutoSun', light_auto_sun)
scene.collection.objects.link(ob_auto_sun)
ob_auto_sun.rotation_euler = (0.872665, 0.174533, 0.523599)
bpy.context.view_layer.update()
